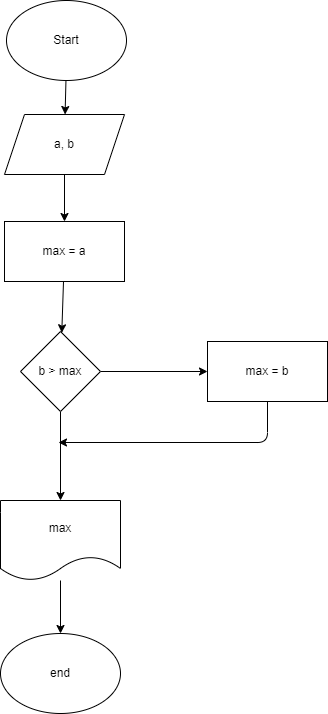

The diagram above was exported from draw.io. Its source (the exported page's mxGraphModel, read from the mxfile embedded in the PNG):
<mxGraphModel dx="922" dy="645" grid="0" gridSize="10" guides="1" tooltips="1" connect="1" arrows="1" fold="1" page="0" pageScale="1" pageWidth="827" pageHeight="1169" math="0" shadow="0">
  <root>
    <mxCell id="0" />
    <mxCell id="1" parent="0" />
    <mxCell id="6" value="" style="edgeStyle=none;html=1;" edge="1" parent="1" source="2" target="4">
      <mxGeometry relative="1" as="geometry" />
    </mxCell>
    <mxCell id="2" value="Start" style="ellipse;whiteSpace=wrap;html=1;" vertex="1" parent="1">
      <mxGeometry x="1" y="72" width="120" height="80" as="geometry" />
    </mxCell>
    <mxCell id="8" value="" style="edgeStyle=none;html=1;" edge="1" parent="1" source="3" target="5">
      <mxGeometry relative="1" as="geometry" />
    </mxCell>
    <mxCell id="3" value="max = a" style="rounded=0;whiteSpace=wrap;html=1;" vertex="1" parent="1">
      <mxGeometry x="-1" y="293" width="120" height="60" as="geometry" />
    </mxCell>
    <mxCell id="7" value="" style="edgeStyle=none;html=1;" edge="1" parent="1" source="4" target="3">
      <mxGeometry relative="1" as="geometry" />
    </mxCell>
    <mxCell id="4" value="a, b" style="shape=parallelogram;perimeter=parallelogramPerimeter;whiteSpace=wrap;html=1;fixedSize=1;" vertex="1" parent="1">
      <mxGeometry x="-1" y="186" width="120" height="60" as="geometry" />
    </mxCell>
    <mxCell id="10" value="" style="edgeStyle=none;html=1;" edge="1" parent="1" source="5" target="9">
      <mxGeometry relative="1" as="geometry" />
    </mxCell>
    <mxCell id="17" value="" style="edgeStyle=none;html=1;" edge="1" parent="1" source="5" target="14">
      <mxGeometry relative="1" as="geometry" />
    </mxCell>
    <mxCell id="5" value="b &amp;gt; max" style="rhombus;whiteSpace=wrap;html=1;" vertex="1" parent="1">
      <mxGeometry x="15" y="403" width="80" height="80" as="geometry" />
    </mxCell>
    <mxCell id="12" value="" style="edgeStyle=none;html=1;" edge="1" parent="1" source="9" target="11">
      <mxGeometry relative="1" as="geometry" />
    </mxCell>
    <mxCell id="9" value="max" style="shape=document;whiteSpace=wrap;html=1;boundedLbl=1;" vertex="1" parent="1">
      <mxGeometry x="-5" y="572" width="120" height="80" as="geometry" />
    </mxCell>
    <mxCell id="11" value="end" style="ellipse;whiteSpace=wrap;html=1;" vertex="1" parent="1">
      <mxGeometry x="-5" y="705" width="120" height="80" as="geometry" />
    </mxCell>
    <mxCell id="18" style="edgeStyle=none;html=1;exitX=0.5;exitY=1;exitDx=0;exitDy=0;" edge="1" parent="1" source="14">
      <mxGeometry relative="1" as="geometry">
        <mxPoint x="53" y="514" as="targetPoint" />
        <Array as="points">
          <mxPoint x="262" y="514" />
        </Array>
      </mxGeometry>
    </mxCell>
    <mxCell id="14" value="max = b" style="rounded=0;whiteSpace=wrap;html=1;" vertex="1" parent="1">
      <mxGeometry x="202" y="413" width="120" height="60" as="geometry" />
    </mxCell>
  </root>
</mxGraphModel>